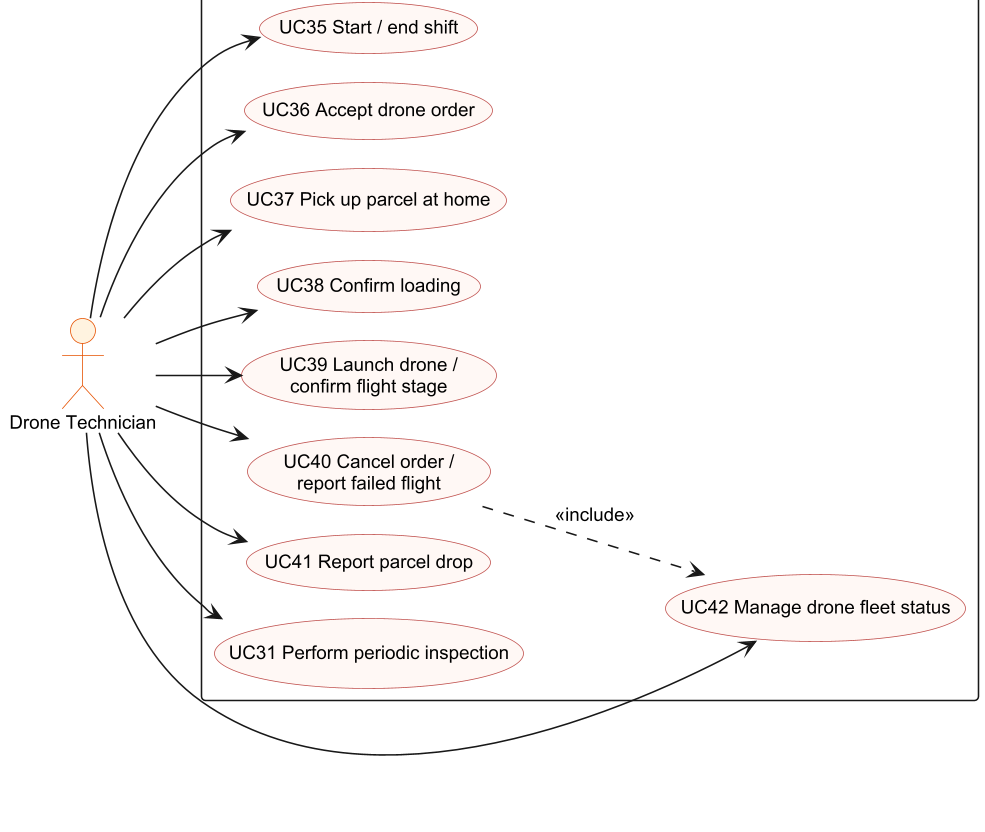

The diagram above was rendered by PlantUML. Its source (embedded in the PNG):
@startuml
!pragma layout smetana
skinparam dpi 150
skinparam defaultFontName Arial
skinparam defaultFontSize 12
skinparam shadowing false
skinparam usecase {
  BackgroundColor #FFF8F5
  BorderColor #C0504D
}
skinparam actor {
  BackgroundColor #FFF3E0
  BorderColor #E65100
}
left to right direction
actor "Drone Technician" as DT
rectangle "Drone operation" {
  usecase "UC35 Start / end shift" as UC35
  usecase "UC36 Accept drone order" as UC36
  usecase "UC37 Pick up parcel at home" as UC37
  usecase "UC38 Confirm loading" as UC38
  usecase "UC39 Launch drone /\nconfirm flight stage" as UC39
  usecase "UC40 Cancel order /\nreport failed flight" as UC40
  usecase "UC41 Report parcel drop" as UC41
  usecase "UC42 Manage drone fleet status" as UC42
  usecase "UC31 Perform periodic inspection" as UC31
}
DT --> UC35
DT --> UC36
DT --> UC37
DT --> UC38
DT --> UC39
DT --> UC40
DT --> UC41
DT --> UC42
DT --> UC31
UC40 ..> UC42 : <<include>>
@enduml